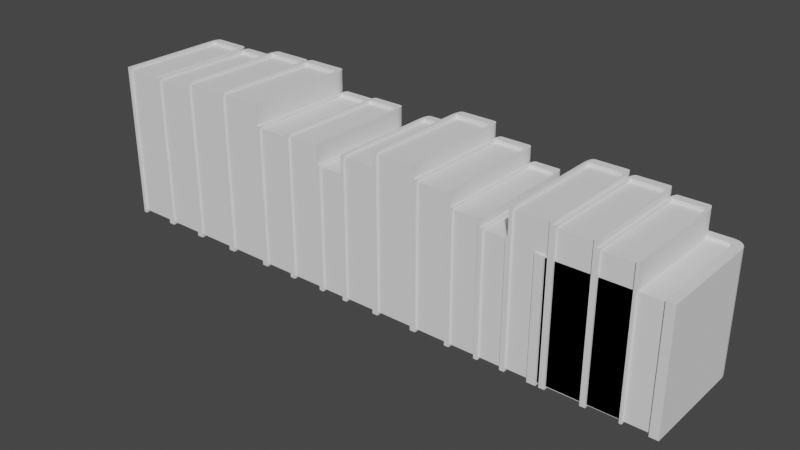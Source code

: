 # Source: 015-BookShelf.blend  (saved by Blender 3.4.6; exported with 4.5.12 LTS)
import bpy
from mathutils import Matrix  # noqa: F401  (used for matrix-valued properties, if any)

bpy.ops.wm.read_factory_settings(use_empty=True)
scene = bpy.context.scene
scene.name = 'Scene'

# ---- collections
col_collection = bpy.data.collections.new('Collection'); scene.collection.children.link(col_collection)
col_collection_2 = bpy.data.collections.new('Collection 2'); scene.collection.children.link(col_collection_2)

# ---- node groups
ng_bookshelf = bpy.data.node_groups.new('BookShelf', 'GeometryNodeTree')
_s = ng_bookshelf.interface.new_socket(name='Geometry', in_out='OUTPUT', socket_type='NodeSocketGeometry')
_s = ng_bookshelf.interface.new_socket(name='Geometry', in_out='INPUT', socket_type='NodeSocketGeometry')
_s = ng_bookshelf.interface.new_socket(name='Shelf Height', in_out='INPUT', socket_type='NodeSocketFloat')
_s = ng_bookshelf.interface.new_socket(name='Shelf Width', in_out='INPUT', socket_type='NodeSocketFloat')
_s = ng_bookshelf.interface.new_socket(name='Shelf Depth', in_out='INPUT', socket_type='NodeSocketFloat')
_s = ng_bookshelf.interface.new_socket(name='Shelf Thickness', in_out='INPUT', socket_type='NodeSocketFloat')
_s = ng_bookshelf.interface.new_socket(name='Pillar Thickness', in_out='INPUT', socket_type='NodeSocketFloat')
_s = ng_bookshelf.interface.new_socket(name='Bottom Offset', in_out='INPUT', socket_type='NodeSocketFloat')
_s = ng_bookshelf.interface.new_socket(name='Top Offset', in_out='INPUT', socket_type='NodeSocketFloat')
_s = ng_bookshelf.interface.new_socket(name='Number Of Shelfs', in_out='INPUT', socket_type='NodeSocketInt')
_s = ng_bookshelf.interface.new_socket(name='Number Of Books', in_out='INPUT', socket_type='NodeSocketInt')
ng_bookshelf.is_modifier = True
# nodes of 'BookShelf' reference scene objects; filled in after objects exist

# ---- world
world_world = bpy.data.worlds.new('World'); scene.world = world_world
world_world.use_nodes = True; world_world.node_tree.nodes.clear()
_N = world_world.node_tree.nodes; _L = world_world.node_tree.links
n0 = _N.new('ShaderNodeOutputWorld'); n0.name = 'World Output'; n0.location = (300, 300)
n1 = _N.new('ShaderNodeBackground'); n1.name = 'Background'; n1.location = (10, 300)
n1.inputs[0].default_value = (0.05088, 0.05088, 0.05088, 1.0)
_L.new(n1.outputs[0], n0.inputs[0])
n0.is_active_output = True
world_world.color = (0.05088, 0.05088, 0.05088)
world_world.use_sun_shadow = False
world_world.sun_shadow_jitter_overblur = 0.0

# ---- meshes
me_cube_003 = bpy.data.meshes.new('Cube.003')
me_cube_003.from_pydata([(-1.0, -1.0, -1.0), (-1.0, -1.0, 1.0), (-1.0, 1.0, -1.0), (-1.0, 1.0, 1.0), (1.0, -1.0, -1.0), (1.0, -1.0, 1.0), (1.0, 1.0, -1.0), (1.0, 1.0, 1.0)], [], [(0, 1, 3, 2), (2, 3, 7, 6), (6, 7, 5, 4), (4, 5, 1, 0), (2, 6, 4, 0), (7, 3, 1, 5)])
_uv = me_cube_003.uv_layers.new(name='UVMap')
_uv.uv.foreach_set('vector', [0.375, 0.0, 0.625, 0.0, 0.625, 0.25, 0.375, 0.25, 0.375, 0.25, 0.625, 0.25, 0.625, 0.5, 0.375, 0.5, 0.375, 0.5, 0.625, 0.5, 0.625, 0.75, 0.375, 0.75, 0.375, 0.75, 0.625, 0.75, 0.625, 1.0, 0.375, 1.0, 0.125, 0.5, 0.375, 0.5, 0.375, 0.75, 0.125, 0.75, 0.625, 0.5, 0.875, 0.5, 0.875, 0.75, 0.625, 0.75])
me_cube_003.update()
me_cube_005 = bpy.data.meshes.new('Cube.005')
me_cube_005.from_pydata([(0.5, -0.5, 0.0), (0.4283, -0.5, 1.0), (-0.5, -0.5, 0.0), (-0.5, -0.5, 1.0), (0.3944, 0.4283, 0.0), (0.4283, 0.3944, 0.0), (0.4112, 0.425, 0.0), (0.4195, 0.4195, 0.0), (0.425, 0.4112, 0.0), (0.4283, 0.3944, 1.0), (0.3944, 0.4283, 1.0), (0.425, 0.4112, 1.0), (0.4195, 0.4195, 1.0), (0.4112, 0.425, 1.0), (-0.4283, 0.3944, 0.0), (-0.3944, 0.4283, 0.0), (-0.425, 0.4112, 0.0), (-0.4195, 0.4195, 0.0), (-0.4112, 0.425, 0.0), (-0.3944, 0.4283, 1.0), (-0.4283, 0.3944, 1.0), (-0.4112, 0.425, 1.0), (-0.4195, 0.4195, 1.0), (-0.425, 0.4112, 1.0), (0.4283, -0.5, 0.0), (0.5, -0.5, 1.0), (-0.4283, -0.5, 1.0), (-0.4283, -0.5, 0.0), (-0.4392, 0.4925, 1.0), (-0.4015, 0.5, 1.0), (-0.4015, 0.5, 0.0), (-0.4392, 0.4925, 0.0), (-0.4712, 0.4712, 1.0), (-0.4712, 0.4712, 0.0), (-0.4925, 0.4392, 1.0), (-0.4925, 0.4392, 0.0), (-0.5, 0.4015, 1.0), (-0.5, 0.4015, 0.0), (0.4925, 0.4392, 1.0), (0.5, 0.4015, 1.0), (0.5, 0.4015, 0.0), (0.4925, 0.4392, 0.0), (0.4712, 0.4712, 1.0), (0.4712, 0.4712, 0.0), (0.4392, 0.4925, 1.0), (0.4392, 0.4925, 0.0), (0.4015, 0.5, 1.0), (0.4015, 0.5, 0.0), (-0.4283, -0.4831, 0.01686), (0.4283, -0.4831, 0.01686), (0.4283, -0.4831, 0.9831), (-0.4283, -0.4831, 0.9831), (-0.4112, 0.425, 0.9761), (-0.3944, 0.4283, 0.9761), (-0.3944, 0.4283, 0.02385), (-0.4112, 0.425, 0.02385), (-0.4195, 0.4195, 0.9761), (-0.4195, 0.4195, 0.02385), (-0.425, 0.4112, 0.9761), (-0.425, 0.4112, 0.02385), (-0.4283, 0.3944, 0.9761), (-0.4283, 0.3944, 0.02385), (0.425, 0.4112, 0.9761), (0.4283, 0.3944, 0.9761), (0.4283, 0.3944, 0.02385), (0.425, 0.4112, 0.02385), (0.4195, 0.4195, 0.9761), (0.4195, 0.4195, 0.02385), (0.4112, 0.425, 0.9761), (0.4112, 0.425, 0.02385), (0.3944, 0.4283, 0.9761), (0.3944, 0.4283, 0.02385)], [], [(11, 12, 66, 62), (40, 39, 25, 0), (15, 4, 71, 54), (30, 29, 46, 47), (2, 3, 36, 37), (29, 30, 31, 28), (28, 31, 33, 32), (32, 33, 35, 34), (34, 35, 37, 36), (39, 40, 41, 38), (38, 41, 43, 42), (42, 43, 45, 44), (44, 45, 47, 46), (21, 22, 56, 52), (1, 24, 0, 25), (27, 26, 3, 2), (21, 19, 29, 28), (15, 18, 31, 30), (22, 21, 28, 32), (18, 17, 33, 31), (23, 22, 32, 34), (17, 16, 35, 33), (20, 23, 34, 36), (16, 14, 37, 35), (11, 9, 39, 38), (5, 8, 41, 40), (12, 11, 38, 42), (8, 7, 43, 41), (13, 12, 42, 44), (7, 6, 45, 43), (10, 13, 44, 46), (6, 4, 47, 45), (14, 27, 2, 37), (4, 15, 30, 47), (24, 5, 40, 0), (19, 10, 46, 29), (9, 1, 25, 39), (26, 20, 36, 3), (49, 50, 51, 48), (53, 52, 56, 58, 60, 51, 50, 63, 62, 66, 68, 70), (48, 61, 59, 57, 55, 54, 71, 69, 67, 65, 64, 49), (17, 18, 55, 57), (5, 24, 49, 64), (7, 8, 65, 67), (22, 23, 58, 56), (10, 19, 53, 70), (12, 13, 68, 66), (16, 17, 57, 59), (1, 9, 63, 50), (24, 1, 50, 49), (6, 7, 67, 69), (23, 20, 60, 58), (20, 26, 51, 60), (26, 27, 48, 51), (13, 10, 70, 68), (14, 16, 59, 61), (19, 21, 52, 53), (4, 6, 69, 71), (9, 11, 62, 63), (18, 15, 54, 55), (27, 14, 61, 48), (8, 5, 64, 65)])
_uv = me_cube_005.uv_layers.new(name='UVMap')
_uv.uv.foreach_set('vector', [0.6472, 0.7312, 0.6451, 0.7299, 0.6451, 0.7299, 0.6472, 0.7312, 0.375, 0.7746, 0.625, 0.7746, 0.625, 1.0, 0.375, 1.0, 0.3571, 0.5264, 0.3571, 0.7236, 0.3571, 0.7236, 0.3571, 0.5264, 0.375, 0.5246, 0.625, 0.5246, 0.625, 0.7254, 0.375, 0.7254, 0.375, 0.25, 0.625, 0.25, 0.625, 0.4754, 0.375, 0.4754, 0.625, 0.5246, 0.375, 0.5246, 0.375, 0.5152, 0.625, 0.5152, 0.625, 0.5152, 0.375, 0.5152, 0.375, 0.5, 0.625, 0.5, 0.625, 0.5, 0.375, 0.5, 0.375, 0.4848, 0.625, 0.4848, 0.625, 0.4848, 0.375, 0.4848, 0.375, 0.4754, 0.625, 0.4754, 0.625, 0.7746, 0.375, 0.7746, 0.375, 0.7652, 0.625, 0.7652, 0.625, 0.7652, 0.375, 0.7652, 0.375, 0.75, 0.625, 0.75, 0.625, 0.75, 0.375, 0.75, 0.375, 0.7348, 0.625, 0.7348, 0.625, 0.7348, 0.375, 0.7348, 0.375, 0.7254, 0.625, 0.7254, 0.6438, 0.5222, 0.6451, 0.5201, 0.6451, 0.5201, 0.6438, 0.5222, 0.625, 0.01792, 0.375, 0.01792, 0.375, 0.0, 0.625, 0.0, 0.375, 0.2321, 0.625, 0.2321, 0.625, 0.25, 0.375, 0.25, 0.6438, 0.5222, 0.6429, 0.5264, 0.625, 0.5246, 0.6269, 0.5152, 0.3571, 0.5264, 0.3562, 0.5222, 0.3731, 0.5152, 0.375, 0.5246, 0.6451, 0.5201, 0.6438, 0.5222, 0.6269, 0.5152, 0.6322, 0.5072, 0.3562, 0.5222, 0.3549, 0.5201, 0.3678, 0.5072, 0.3731, 0.5152, 0.6472, 0.5188, 0.6451, 0.5201, 0.6322, 0.5072, 0.6402, 0.5019, 0.3549, 0.5201, 0.3528, 0.5188, 0.3598, 0.5019, 0.3678, 0.5072, 0.6514, 0.5179, 0.6472, 0.5188, 0.6402, 0.5019, 0.6496, 0.5, 0.3528, 0.5188, 0.3486, 0.5179, 0.3504, 0.5, 0.3598, 0.5019, 0.6472, 0.7312, 0.6514, 0.7321, 0.6496, 0.75, 0.6402, 0.7481, 0.3486, 0.7321, 0.3528, 0.7312, 0.3598, 0.7481, 0.3504, 0.75, 0.6451, 0.7299, 0.6472, 0.7312, 0.6402, 0.7481, 0.6322, 0.7428, 0.3528, 0.7312, 0.3549, 0.7299, 0.3678, 0.7428, 0.3598, 0.7481, 0.6438, 0.7278, 0.6451, 0.7299, 0.6322, 0.7428, 0.6269, 0.7348, 0.3549, 0.7299, 0.3562, 0.7278, 0.3731, 0.7348, 0.3678, 0.7428, 0.6429, 0.7236, 0.6438, 0.7278, 0.6269, 0.7348, 0.625, 0.7254, 0.3562, 0.7278, 0.3571, 0.7236, 0.375, 0.7254, 0.3731, 0.7348, 0.3486, 0.5179, 0.125, 0.5179, 0.125, 0.5, 0.3504, 0.5, 0.3571, 0.7236, 0.3571, 0.5264, 0.375, 0.5246, 0.375, 0.7254, 0.125, 0.7321, 0.3486, 0.7321, 0.3504, 0.75, 0.125, 0.75, 0.6429, 0.5264, 0.6429, 0.7236, 0.625, 0.7254, 0.625, 0.5246, 0.6514, 0.7321, 0.875, 0.7321, 0.875, 0.75, 0.6496, 0.75, 0.875, 0.5179, 0.6514, 0.5179, 0.6496, 0.5, 0.875, 0.5, 0.375, 0.01792, 0.625, 0.01792, 0.625, 0.2321, 0.375, 0.2321, 0.6429, 0.5264, 0.6438, 0.5222, 0.6451, 0.5201, 0.6472, 0.5188, 0.6514, 0.5179, 0.875, 0.5179, 0.875, 0.7321, 0.6514, 0.7321, 0.6472, 0.7312, 0.6451, 0.7299, 0.6438, 0.7278, 0.6429, 0.7236, 0.125, 0.5179, 0.3486, 0.5179, 0.3528, 0.5188, 0.3549, 0.5201, 0.3562, 0.5222, 0.3571, 0.5264, 0.3571, 0.7236, 0.3562, 0.7278, 0.3549, 0.7299, 0.3528, 0.7312, 0.3486, 0.7321, 0.125, 0.7321, 0.3549, 0.5201, 0.3562, 0.5222, 0.3562, 0.5222, 0.3549, 0.5201, 0.3486, 0.7321, 0.125, 0.7321, 0.125, 0.7321, 0.3486, 0.7321, 0.3549, 0.7299, 0.3528, 0.7312, 0.3528, 0.7312, 0.3549, 0.7299, 0.6451, 0.5201, 0.6472, 0.5188, 0.6472, 0.5188, 0.6451, 0.5201, 0.6429, 0.7236, 0.6429, 0.5264, 0.6429, 0.5264, 0.6429, 0.7236, 0.6451, 0.7299, 0.6438, 0.7278, 0.6438, 0.7278, 0.6451, 0.7299, 0.3528, 0.5188, 0.3549, 0.5201, 0.3549, 0.5201, 0.3528, 0.5188, 0.875, 0.7321, 0.6514, 0.7321, 0.6514, 0.7321, 0.875, 0.7321, 0.375, 0.01792, 0.625, 0.01792, 0.625, 0.01792, 0.375, 0.01792, 0.3562, 0.7278, 0.3549, 0.7299, 0.3549, 0.7299, 0.3562, 0.7278, 0.6472, 0.5188, 0.6514, 0.5179, 0.6514, 0.5179, 0.6472, 0.5188, 0.6514, 0.5179, 0.875, 0.5179, 0.875, 0.5179, 0.6514, 0.5179, 0.625, 0.2321, 0.375, 0.2321, 0.375, 0.2321, 0.625, 0.2321, 0.6438, 0.7278, 0.6429, 0.7236, 0.6429, 0.7236, 0.6438, 0.7278, 0.3486, 0.5179, 0.3528, 0.5188, 0.3528, 0.5188, 0.3486, 0.5179, 0.6429, 0.5264, 0.6438, 0.5222, 0.6438, 0.5222, 0.6429, 0.5264, 0.3571, 0.7236, 0.3562, 0.7278, 0.3562, 0.7278, 0.3571, 0.7236, 0.6514, 0.7321, 0.6472, 0.7312, 0.6472, 0.7312, 0.6514, 0.7321, 0.3562, 0.5222, 0.3571, 0.5264, 0.3571, 0.5264, 0.3562, 0.5222, 0.125, 0.5179, 0.3486, 0.5179, 0.3486, 0.5179, 0.125, 0.5179, 0.3528, 0.7312, 0.3486, 0.7321, 0.3486, 0.7321, 0.3528, 0.7312])
me_cube_005.update()

# ---- objects
ob_shelf = bpy.data.objects.new('Shelf', me_cube_003)
ob_book = bpy.data.objects.new('Book', me_cube_005)
_N = ng_bookshelf.nodes; _L = ng_bookshelf.links
n0 = _N.new('GeometryNodeStoreNamedAttribute'); n0.name = 'Store Named Attribute.001'; n0.location = (248, 319)
n0.data_type = 'FLOAT_VECTOR'
n0.domain = 'CORNER'
n0.inputs[2].default_value = 'uv_map'
n1 = _N.new('GeometryNodeStoreNamedAttribute'); n1.name = 'Store Named Attribute'; n1.location = (377, -610)
n1.data_type = 'FLOAT_VECTOR'
n1.domain = 'CORNER'
n1.inputs[2].default_value = 'uv_map'
n2 = _N.new('GeometryNodeInstanceOnPoints'); n2.name = 'Instance on Points'; n2.location = (547, -194)
n3 = _N.new('GeometryNodeMeshCube'); n3.name = 'Cube'; n3.location = (352, -610)
n4 = _N.new('FunctionNodeBooleanMath'); n4.name = 'Boolean Math'; n4.location = (262, -445)
n4.operation = 'NOT'
n5 = _N.new('GeometryNodeCurveEndpointSelection'); n5.name = 'Endpoint Selection'; n5.location = (59, -482)
n6 = _N.new('GeometryNodeCurvePrimitiveLine'); n6.name = 'Curve Line'; n6.location = (81, -73)
n7 = _N.new('ShaderNodeCombineXYZ'); n7.name = 'Combine XYZ.002'; n7.location = (92, 250)
n7.width = 103
n8 = _N.new('ShaderNodeMath'); n8.name = 'Math'; n8.location = (400, -10)
n8.hide = True
n8.operation = 'DIVIDE'
n8.inputs[1].default_value = 2.0
n9 = _N.new('ShaderNodeCombineXYZ'); n9.name = 'Combine XYZ.003'; n9.location = (574, 91)
n9.width = 100
n10 = _N.new('ShaderNodeMath'); n10.name = 'Math.001'; n10.location = (400, 42)
n10.hide = True
n10.operation = 'DIVIDE'
n10.inputs[1].default_value = 2.0
n11 = _N.new('ShaderNodeMath'); n11.name = 'Math.003'; n11.location = (380, 392)
n11.hide = True
n11.operation = 'DIVIDE'
n11.inputs[1].default_value = 2.0
n12 = _N.new('ShaderNodeCombineXYZ'); n12.name = 'Combine XYZ.004'; n12.location = (555, 493)
n12.width = 100
n13 = _N.new('ShaderNodeMath'); n13.name = 'Math.004'; n13.location = (380, 444)
n13.hide = True
n13.operation = 'DIVIDE'
n13.inputs[1].default_value = 2.0
n14 = _N.new('GeometryNodeMeshCube'); n14.name = 'Cube.001'; n14.location = (223, 319)
n15 = _N.new('ShaderNodeMath'); n15.name = 'Math.005'; n15.location = (220, 452)
n15.hide = True
n15.operation = 'MULTIPLY'
n15.inputs[1].default_value = -1.0
n16 = _N.new('NodeGroupInput'); n16.name = 'Group Input.001'; n16.location = (-341, 115)
n17 = _N.new('GeometryNodeSetPosition'); n17.name = 'Set Position.001'; n17.location = (700, 592)
n18 = _N.new('GeometryNodeSetPosition'); n18.name = 'Set Position'; n18.location = (703, 192)
n19 = _N.new('GeometryNodeResampleCurve'); n19.name = 'Resample Curve'; n19.location = (288, -158)
n19.keep_last_segment = False
n20 = _N.new('ShaderNodeCombineXYZ'); n20.name = 'Combine XYZ'; n20.location = (-101, -257)
n21 = _N.new('ShaderNodeCombineXYZ'); n21.name = 'Combine XYZ.005'; n21.location = (-99, -113)
n22 = _N.new('ShaderNodeMath'); n22.name = 'Math.002'; n22.location = (-321, -272)
n22.operation = 'SUBTRACT'
n23 = _N.new('NodeGroupInput'); n23.name = 'Group Input'; n23.location = (-789, -207)
n24 = _N.new('ShaderNodeCombineXYZ'); n24.name = 'Combine XYZ.001'; n24.location = (135, -625)
n25 = _N.new('NodeGroupInput'); n25.name = 'Group Input.002'; n25.location = (-95, -626)
n26 = _N.new('GeometryNodeMeshLine'); n26.name = 'Mesh Line'; n26.location = (1296, -223)
n26.inputs[3].default_value = (0.0, 0.0, 0.0)
n27 = _N.new('GeometryNodeAccumulateField'); n27.name = 'Accumulate Field'; n27.location = (989, -651)
n28 = _N.new('ShaderNodeMath'); n28.name = 'Math.006'; n28.location = (1193, -683)
n28.hide = True
n29 = _N.new('GeometryNodeSetPosition'); n29.name = 'Set Position.002'; n29.location = (1622, -200)
n30 = _N.new('ShaderNodeMath'); n30.name = 'Math.007'; n30.location = (1194, -739)
n30.hide = True
n30.operation = 'DIVIDE'
n30.inputs[1].default_value = 2.0
n31 = _N.new('ShaderNodeCombineXYZ'); n31.name = 'Combine XYZ.006'; n31.location = (1387, -625)
n32 = _N.new('FunctionNodeRandomValue'); n32.name = 'Random Value'; n32.location = (811, -856)
n32.inputs[2].default_value = 0.2
n32.inputs[3].default_value = 0.4
n33 = _N.new('ShaderNodeCombineXYZ'); n33.name = 'Combine XYZ.007'; n33.location = (1802, -653)
n33.inputs[1].default_value = 1.0
n34 = _N.new('NodeReroute'); n34.name = 'Reroute'; n34.location = (1776, -890)
n34.width = 16
n34.socket_idname = 'NodeSocketFloat'
n35 = _N.new('GeometryNodeInstanceOnPoints'); n35.name = 'Instance on Points.001'; n35.location = (1988, -175)
n36 = _N.new('GeometryNodeObjectInfo'); n36.name = 'Object Info'; n36.location = (1761, -404)
n36.inputs[0].default_value = ob_book
n37 = _N.new('NodeGroupOutput'); n37.name = 'Group Output'; n37.location = (2419, -25)
n38 = _N.new('NodeGroupInput'); n38.name = 'Group Input.003'; n38.location = (1068, -324)
n39 = _N.new('GeometryNodeJoinGeometry'); n39.name = 'Join Geometry'; n39.location = (1035, -163)
n39.mute = True
n40 = _N.new('GeometryNodeJoinGeometry'); n40.name = 'Join Geometry.001'; n40.location = (2196, -24)
n41 = _N.new('FunctionNodeRandomValue'); n41.name = 'Random Value.001'; n41.location = (1629, -658)
n41.inputs[2].default_value = 1.0
n41.inputs[3].default_value = 1.4
_L.new(n40.outputs[0], n37.inputs[0])
_L.new(n22.outputs[0], n20.inputs[2])
_L.new(n20.outputs[0], n6.inputs[1])
_L.new(n1.outputs[0], n2.inputs[2])
_L.new(n2.outputs[0], n39.inputs[0])
_L.new(n24.outputs[0], n3.inputs[0])
_L.new(n7.outputs[0], n14.inputs[0])
_L.new(n0.outputs[0], n18.inputs[0])
_L.new(n9.outputs[0], n18.inputs[3])
_L.new(n18.outputs[0], n39.inputs[0])
_L.new(n16.outputs[3], n7.inputs[1])
_L.new(n16.outputs[1], n7.inputs[2])
_L.new(n16.outputs[1], n8.inputs[0])
_L.new(n8.outputs[0], n9.inputs[2])
_L.new(n10.outputs[0], n9.inputs[0])
_L.new(n16.outputs[2], n10.inputs[0])
_L.new(n5.outputs[0], n4.inputs[0])
_L.new(n6.outputs[0], n19.inputs[0])
_L.new(n19.outputs[0], n2.inputs[0])
_L.new(n11.outputs[0], n12.inputs[2])
_L.new(n13.outputs[0], n12.inputs[0])
_L.new(n12.outputs[0], n17.inputs[3])
_L.new(n15.outputs[0], n13.inputs[0])
_L.new(n16.outputs[1], n11.inputs[0])
_L.new(n0.outputs[0], n17.inputs[0])
_L.new(n17.outputs[0], n39.inputs[0])
_L.new(n16.outputs[2], n15.inputs[0])
_L.new(n16.outputs[5], n7.inputs[0])
_L.new(n23.outputs[8], n19.inputs[2])
_L.new(n21.outputs[0], n6.inputs[0])
_L.new(n23.outputs[6], n21.inputs[2])
_L.new(n23.outputs[1], n22.inputs[0])
_L.new(n23.outputs[7], n22.inputs[1])
_L.new(n25.outputs[2], n24.inputs[0])
_L.new(n25.outputs[3], n24.inputs[1])
_L.new(n25.outputs[4], n24.inputs[2])
_L.new(n32.outputs[1], n27.inputs[0])
_L.new(n27.outputs[0], n28.inputs[0])
_L.new(n27.outputs[1], n28.inputs[1])
_L.new(n28.outputs[0], n30.inputs[0])
_L.new(n26.outputs[0], n29.inputs[0])
_L.new(n29.outputs[0], n35.inputs[0])
_L.new(n31.outputs[0], n29.inputs[3])
_L.new(n30.outputs[0], n31.inputs[0])
_L.new(n32.outputs[1], n34.inputs[0])
_L.new(n34.outputs[0], n33.inputs[0])
_L.new(n33.outputs[0], n35.inputs[6])
_L.new(n35.outputs[0], n40.inputs[0])
_L.new(n36.outputs[4], n35.inputs[2])
_L.new(n38.outputs[9], n26.inputs[0])
_L.new(n41.outputs[1], n33.inputs[2])
_L.new(n3.outputs[0], n1.inputs[0])
_L.new(n3.outputs[1], n1.inputs[3])
_L.new(n14.outputs[0], n0.inputs[0])
_L.new(n14.outputs[1], n0.inputs[3])
n37.is_active_output = True

# ---- transforms, parenting, visibility, modifiers, constraints
ob_shelf.location = (-4.566, 0.0, 0.0)
_m = ob_shelf.modifiers.new('GeometryNodes', 'NODES')
_m.node_group = ng_bookshelf
_gi = [s.identifier for s in ng_bookshelf.interface.items_tree if s.item_type == 'SOCKET' and s.in_out == 'INPUT']
_m[_gi[1]] = 6.0  # Shelf Height
_m[_gi[2]] = 7.0  # Shelf Width
_m[_gi[3]] = 1.0  # Shelf Depth
_m[_gi[4]] = 0.02  # Shelf Thickness
_m[_gi[5]] = 0.2  # Pillar Thickness
_m[_gi[6]] = 0.05  # Bottom Offset
_m[_gi[7]] = 0.5  # Top Offset
_m[_gi[8]] = 4  # Number Of Shelfs
_m[_gi[9]] = 15  # Number Of Books
ob_book.location = (0.0, 0.0, 0.0)

# ---- collection membership
col_collection.objects.link(ob_shelf)
col_collection_2.objects.link(ob_book)

# ---- scene / render settings (as saved in the file)
scene.frame_start = 1; scene.frame_end = 250; scene.frame_set(1)
scene.render.engine = 'BLENDER_EEVEE_NEXT'
scene.cycles.sampling_pattern = 'TABULATED_SOBOL'
scene.cycles.use_light_tree = False
scene.view_settings.view_transform = 'Filmic'
bpy.context.view_layer.update()

# ---- added for rendering (the .blend has no active camera and no usable light): camera, sun
cam_auto = bpy.data.cameras.new('AutoCamera')
cam_auto.lens = 50.0
cam_auto.sensor_width = 36.0
cam_auto.clip_end = 1000.0
ob_auto_camera = bpy.data.objects.new('AutoCamera', cam_auto)
scene.collection.objects.link(ob_auto_camera)
ob_auto_camera.location = (2.83343, -5.83978, 4.39318)
ob_auto_camera.rotation_euler = (1.09748, -7.21219e-08, 0.694738)
scene.camera = ob_auto_camera
light_auto_sun = bpy.data.lights.new('AutoSun', 'SUN')
light_auto_sun.energy = 3.0
light_auto_sun.angle = 0.0523599
ob_auto_sun = bpy.data.objects.new('AutoSun', light_auto_sun)
scene.collection.objects.link(ob_auto_sun)
ob_auto_sun.rotation_euler = (0.872665, 0.174533, 0.523599)
bpy.context.view_layer.update()
